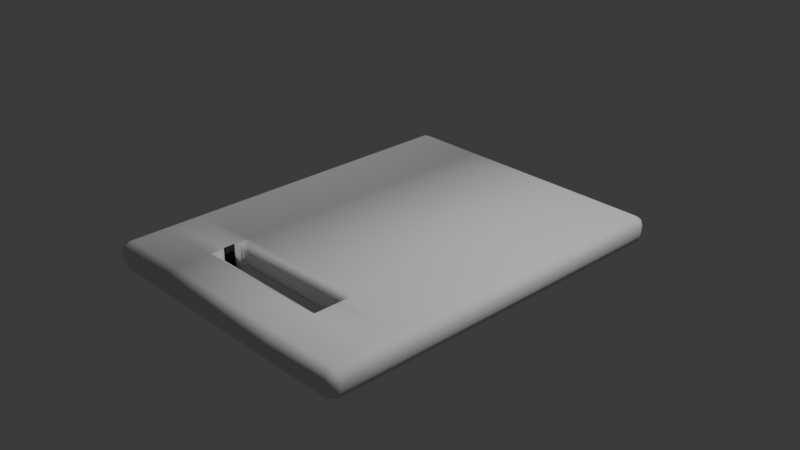 # Source: cutting_board.blend  (saved by Blender 4.3.34; exported with 4.5.12 LTS)
import bpy
from mathutils import Matrix  # noqa: F401  (used for matrix-valued properties, if any)

bpy.ops.wm.read_factory_settings(use_empty=True)
scene = bpy.context.scene
scene.name = 'Scene'

# ---- collections
col_collection = bpy.data.collections.new('Collection'); scene.collection.children.link(col_collection)

# ---- world
world_world = bpy.data.worlds.new('World'); scene.world = world_world
world_world.use_nodes = True; world_world.node_tree.nodes.clear()
_N = world_world.node_tree.nodes; _L = world_world.node_tree.links
n0 = _N.new('ShaderNodeOutputWorld'); n0.name = 'World Output'; n0.location = (300, 300)
n1 = _N.new('ShaderNodeBackground'); n1.name = 'Background'; n1.location = (10, 300)
n1.inputs[0].default_value = (0.05088, 0.05088, 0.05088, 1.0)
_L.new(n1.outputs[0], n0.inputs[0])
n0.is_active_output = True
world_world.color = (0.05088, 0.05088, 0.05088)
world_world.sun_shadow_jitter_overblur = 0.0

# ---- cameras
cam_camera = bpy.data.cameras.new('Camera')
cam_camera.clip_end = 100.0
cam_camera.ortho_scale = 7.314

# ---- lights
light_light = bpy.data.lights.new('Light', 'POINT')
light_light.energy = 1000.0
light_light.shadow_soft_size = 0.1

# ---- meshes
me_cube_001 = bpy.data.meshes.new('Cube.001')
me_cube_001.from_pydata([(-1.523, -2.177, -0.3567), (-1.523, -2.282, -0.252), (-1.628, -2.177, -0.252), (-1.523, -2.251, -0.3261), (-1.583, -2.238, -0.3125), (-1.597, -2.251, -0.252), (-1.597, -2.177, -0.3261), (-1.628, -2.177, -0.1582), (-1.523, -2.282, -0.1582), (-1.523, -2.177, -0.05344), (-1.597, -2.251, -0.1582), (-1.583, -2.238, -0.09772), (-1.523, -2.251, -0.08413), (-1.597, -2.177, -0.08413), (-1.628, 1.875, -0.252), (-1.523, 1.98, -0.252), (-1.523, 1.875, -0.3567), (-1.597, 1.949, -0.252), (-1.583, 1.935, -0.3125), (-1.523, 1.949, -0.3261), (-1.597, 1.875, -0.3261), (-1.523, 1.875, -0.05344), (-1.523, 1.98, -0.1582), (-1.628, 1.875, -0.1582), (-1.523, 1.949, -0.08413), (-1.583, 1.935, -0.09772), (-1.597, 1.949, -0.1582), (-1.597, 1.875, -0.08413), (1.628, -2.177, -0.252), (1.523, -2.282, -0.252), (1.523, -2.177, -0.3567), (1.597, -2.251, -0.252), (1.583, -2.238, -0.3125), (1.523, -2.251, -0.3261), (1.597, -2.177, -0.3261), (1.523, -2.177, -0.05344), (1.523, -2.282, -0.1582), (1.628, -2.177, -0.1582), (1.523, -2.251, -0.08413), (1.583, -2.238, -0.09772), (1.597, -2.251, -0.1582), (1.597, -2.177, -0.08413), (1.523, 1.98, -0.252), (1.628, 1.875, -0.252), (1.523, 1.875, -0.3567), (1.597, 1.949, -0.252), (1.583, 1.935, -0.3125), (1.597, 1.875, -0.3261), (1.523, 1.949, -0.3261), (1.523, 1.875, -0.05344), (1.628, 1.875, -0.1582), (1.523, 1.98, -0.1582), (1.597, 1.875, -0.08413), (1.583, 1.935, -0.09772), (1.597, 1.949, -0.1582), (1.523, 1.949, -0.08413), (-1.628, -1.77, -0.252), (-1.628, -1.622, -0.252), (-1.523, -1.622, -0.3567), (-1.523, -1.78, -0.3567), (-1.628, -1.696, -0.252), (-1.597, -1.697, -0.3261), (-1.597, -1.622, -0.3261), (-1.523, -1.701, -0.3567), (-1.597, -1.775, -0.3261), (-1.523, -1.78, -0.05344), (-1.523, -1.622, -0.05344), (-1.628, -1.622, -0.1582), (-1.628, -1.77, -0.1582), (-1.523, -1.701, -0.05344), (-1.597, -1.697, -0.08413), (-1.597, -1.622, -0.08413), (-1.628, -1.696, -0.1582), (-1.597, -1.775, -0.08413), (1.523, -1.78, -0.3567), (1.523, -1.622, -0.3567), (1.628, -1.622, -0.252), (1.628, -1.77, -0.252), (1.523, -1.701, -0.3567), (1.597, -1.697, -0.3261), (1.597, -1.622, -0.3261), (1.628, -1.696, -0.252), (1.597, -1.775, -0.3261), (1.628, -1.77, -0.1582), (1.628, -1.622, -0.1582), (1.523, -1.622, -0.05344), (1.523, -1.78, -0.05344), (1.628, -1.696, -0.1582), (1.597, -1.697, -0.08413), (1.597, -1.622, -0.08413), (1.523, -1.701, -0.05344), (1.597, -1.775, -0.08413), (-1.523, -1.31, -0.05344), (-1.628, -1.32, -0.1582), (-1.628, -1.468, -0.1582), (-1.523, -1.468, -0.05344), (-1.597, -1.315, -0.08413), (-1.597, -1.392, -0.08413), (-1.628, -1.394, -0.1582), (-1.597, -1.468, -0.08413), (-1.523, -1.389, -0.05344), (1.523, -1.31, -0.3567), (1.628, -1.32, -0.252), (1.628, -1.468, -0.252), (1.523, -1.468, -0.3567), (1.597, -1.315, -0.3261), (1.597, -1.392, -0.3261), (1.628, -1.394, -0.252), (1.597, -1.468, -0.3261), (1.523, -1.389, -0.3567), (-1.628, -1.468, -0.252), (-1.628, -1.32, -0.252), (-1.523, -1.31, -0.3567), (-1.523, -1.468, -0.3567), (-1.628, -1.394, -0.252), (-1.597, -1.392, -0.3261), (-1.597, -1.315, -0.3261), (-1.523, -1.389, -0.3567), (-1.597, -1.468, -0.3261), (1.523, -1.468, -0.05344), (1.628, -1.468, -0.1582), (1.628, -1.32, -0.1582), (1.523, -1.31, -0.05344), (1.597, -1.468, -0.08413), (1.597, -1.392, -0.08413), (1.628, -1.394, -0.1582), (1.597, -1.315, -0.08413), (1.523, -1.389, -0.05344), (0.7807, 1.875, -0.3567), (0.7807, 1.98, -0.252), (0.7807, 1.949, -0.3261), (-0.7807, 1.98, -0.252), (-0.7807, 1.875, -0.3567), (-0.7807, 1.949, -0.3261), (-0.7807, 1.875, -0.05344), (-0.7807, 1.98, -0.1582), (-0.7807, 1.949, -0.08413), (0.7807, 1.98, -0.1582), (0.7807, 1.875, -0.05344), (0.7807, 1.949, -0.08413), (-0.7807, -2.177, -0.3567), (-0.7807, -2.282, -0.252), (-0.7807, -2.251, -0.3261), (0.7807, -2.282, -0.252), (0.7807, -2.177, -0.3567), (0.7807, -2.251, -0.3261), (0.7807, -2.177, -0.05344), (0.7807, -2.282, -0.1582), (0.7807, -2.251, -0.08413), (-0.7807, -2.282, -0.1582), (-0.7807, -2.177, -0.05344), (-0.7807, -2.251, -0.08413), (-0.7807, -1.78, -0.05344), (-0.676, -1.696, -0.1582), (-0.7807, -1.606, -0.05344), (-0.7332, -1.721, -0.08393), (-0.7595, -1.695, -0.07487), (-0.7502, -1.669, -0.1022), (-0.7807, -1.693, -0.05344), (0.7807, -1.606, -0.05344), (0.676, -1.696, -0.1582), (0.7807, -1.78, -0.05344), (0.7502, -1.669, -0.1022), (0.7595, -1.695, -0.07487), (0.7332, -1.721, -0.08393), (0.7807, -1.693, -0.05344), (0.7807, -1.78, -0.3567), (0.676, -1.696, -0.252), (0.7807, -1.606, -0.3567), (0.7332, -1.721, -0.3262), (0.7595, -1.695, -0.3353), (0.7502, -1.669, -0.3079), (0.7807, -1.693, -0.3567), (-0.7807, -1.606, -0.3567), (-0.676, -1.696, -0.252), (-0.7807, -1.78, -0.3567), (-0.7502, -1.669, -0.3079), (-0.7595, -1.695, -0.3353), (-0.7332, -1.721, -0.3262), (-0.7807, -1.693, -0.3567), (0.7807, -1.483, -0.3567), (0.676, -1.394, -0.252), (0.7807, -1.309, -0.3567), (0.7502, -1.42, -0.3079), (0.7595, -1.395, -0.3353), (0.7332, -1.369, -0.3262), (0.7807, -1.396, -0.3567), (-0.7807, -1.309, -0.3567), (-0.676, -1.394, -0.252), (-0.7807, -1.483, -0.3567), (-0.7332, -1.369, -0.3262), (-0.7595, -1.395, -0.3353), (-0.7502, -1.42, -0.3079), (-0.7807, -1.396, -0.3567), (-0.7807, -1.483, -0.05344), (-0.676, -1.394, -0.1582), (-0.7807, -1.309, -0.05344), (-0.7502, -1.42, -0.1022), (-0.7595, -1.395, -0.07487), (-0.7332, -1.369, -0.08393), (-0.7807, -1.396, -0.05344), (0.7807, -1.309, -0.05344), (0.676, -1.394, -0.1582), (0.7807, -1.483, -0.05344), (0.7332, -1.369, -0.08393), (0.7595, -1.395, -0.07487), (0.7502, -1.42, -0.1022), (0.7807, -1.396, -0.05344)], [], [(134, 21, 92, 196), (49, 138, 201, 122), (86, 161, 146, 35), (152, 65, 9, 150), (77, 83, 37, 28), (15, 22, 135, 131), (103, 120, 84, 76), (119, 203, 159, 85), (180, 104, 75, 168), (141, 149, 8, 1), (128, 44, 101, 182), (129, 137, 51, 42), (29, 36, 147, 143), (194, 95, 66, 154), (113, 189, 173, 58), (143, 147, 149, 141), (111, 93, 23, 14), (128, 130, 129, 137, 139, 138, 201, 207, 203, 159, 165, 161, 146, 148, 147, 143, 145, 144, 166, 172, 168, 180, 186, 182), (57, 67, 94, 110), (131, 135, 137, 129), (43, 50, 121, 102), (153, 160, 167, 174), (2, 7, 68, 56), (161, 152, 150, 146), (166, 74, 30, 144), (175, 166, 144, 140), (16, 132, 187, 112), (132, 128, 182, 187), (131, 133, 132, 187, 193, 189, 173, 179, 175, 140, 142, 141, 149, 151, 150, 152, 158, 154, 194, 200, 196, 134, 136, 135), (138, 134, 196, 201), (181, 202, 195, 188), (194, 154, 173, 189), (203, 180, 168, 159), (0, 3, 4, 6), (1, 5, 4, 3), (2, 6, 4, 5), (7, 10, 11, 13), (8, 12, 11, 10), (9, 13, 11, 12), (14, 17, 18, 20), (15, 19, 18, 17), (16, 20, 18, 19), (21, 24, 25, 27), (22, 26, 25, 24), (23, 27, 25, 26), (28, 31, 32, 34), (29, 33, 32, 31), (30, 34, 32, 33), (35, 38, 39, 41), (36, 40, 39, 38), (37, 41, 39, 40), (42, 45, 46, 48), (43, 47, 46, 45), (44, 48, 46, 47), (49, 52, 53, 55), (50, 54, 53, 52), (51, 55, 53, 54), (56, 60, 61, 64), (57, 62, 61, 60), (58, 63, 61, 62), (59, 64, 61, 63), (65, 69, 70, 73), (66, 71, 70, 69), (67, 72, 70, 71), (68, 73, 70, 72), (74, 78, 79, 82), (75, 80, 79, 78), (76, 81, 79, 80), (77, 82, 79, 81), (83, 87, 88, 91), (84, 89, 88, 87), (85, 90, 88, 89), (86, 91, 88, 90), (92, 96, 97, 100), (93, 98, 97, 96), (94, 99, 97, 98), (95, 100, 97, 99), (101, 105, 106, 109), (102, 107, 106, 105), (103, 108, 106, 107), (104, 109, 106, 108), (110, 114, 115, 118), (111, 116, 115, 114), (112, 117, 115, 116), (113, 118, 115, 117), (119, 123, 124, 127), (120, 125, 124, 123), (121, 126, 124, 125), (122, 127, 124, 126), (152, 155, 156, 158), (153, 157, 156, 155), (154, 158, 156, 157), (159, 162, 163, 165), (160, 164, 163, 162), (161, 165, 163, 164), (166, 169, 170, 172), (167, 171, 170, 169), (168, 172, 170, 171), (173, 176, 177, 179), (174, 178, 177, 176), (175, 179, 177, 178), (180, 183, 184, 186), (181, 185, 184, 183), (182, 186, 184, 185), (187, 190, 191, 193), (188, 192, 191, 190), (189, 193, 191, 192), (194, 197, 198, 200), (195, 199, 198, 197), (196, 200, 198, 199), (201, 204, 205, 207), (202, 206, 205, 204), (203, 207, 205, 206), (59, 0, 6, 64), (64, 6, 2, 56), (1, 8, 10, 5), (5, 10, 7, 2), (92, 21, 27, 96), (96, 27, 23, 93), (22, 15, 17, 26), (26, 17, 14, 23), (132, 16, 19, 133), (133, 19, 15, 131), (138, 49, 55, 139), (139, 55, 51, 137), (50, 43, 45, 54), (54, 45, 42, 51), (101, 44, 47, 105), (105, 47, 43, 102), (86, 35, 41, 91), (91, 41, 37, 83), (36, 29, 31, 40), (40, 31, 28, 37), (144, 30, 33, 145), (145, 33, 29, 143), (150, 9, 12, 151), (151, 12, 8, 149), (113, 58, 62, 118), (118, 62, 57, 110), (9, 65, 73, 13), (13, 73, 68, 7), (30, 74, 82, 34), (34, 82, 77, 28), (119, 85, 89, 123), (123, 89, 84, 120), (161, 86, 90, 165), (165, 90, 85, 159), (175, 59, 63, 179), (179, 63, 58, 173), (83, 77, 81, 87), (87, 81, 76, 84), (67, 57, 60, 72), (72, 60, 56, 68), (66, 95, 99, 71), (71, 99, 94, 67), (75, 104, 108, 80), (80, 108, 103, 76), (16, 112, 116, 20), (20, 116, 111, 14), (49, 122, 126, 52), (52, 126, 121, 50), (120, 103, 107, 125), (125, 107, 102, 121), (189, 113, 117, 193), (193, 117, 112, 187), (203, 119, 127, 207), (207, 127, 122, 201), (93, 111, 114, 98), (98, 114, 110, 94), (44, 128, 130, 48), (48, 130, 129, 42), (128, 132, 133, 130), (130, 133, 131, 129), (21, 134, 136, 24), (24, 136, 135, 22), (134, 138, 139, 136), (136, 139, 137, 135), (0, 140, 142, 3), (3, 142, 141, 1), (140, 144, 145, 142), (142, 145, 143, 141), (35, 146, 148, 38), (38, 148, 147, 36), (146, 150, 151, 148), (148, 151, 149, 147), (65, 152, 158, 69), (69, 158, 154, 66), (152, 161, 164, 155), (155, 164, 160, 153), (74, 166, 172, 78), (78, 172, 168, 75), (166, 175, 178, 169), (169, 178, 174, 167), (104, 180, 186, 109), (109, 186, 182, 101), (181, 188, 190, 185), (185, 190, 187, 182), (95, 194, 200, 100), (100, 200, 196, 92), (195, 202, 204, 199), (199, 204, 201, 196), (153, 174, 176, 157), (157, 176, 173, 154), (159, 168, 171, 162), (162, 171, 167, 160), (180, 203, 206, 183), (183, 206, 202, 181), (188, 195, 197, 192), (192, 197, 194, 189), (59, 175, 140, 0)])
me_cube_001.polygons.foreach_set('use_smooth', [True] * 210)
_uv = me_cube_001.uv_layers.new(name='UVMap')
_uv.uv.foreach_set('vector', [0.81, 0.5066, 0.867, 0.5066, 0.867, 0.7077, 0.81, 0.7077, 0.633, 0.5066, 0.69, 0.5066, 0.69, 0.7077, 0.633, 0.7077, 0.633, 0.7346, 0.69, 0.7346, 0.69, 0.7468, 0.633, 0.7468, 0.81, 0.7346, 0.867, 0.7346, 0.867, 0.7468, 0.81, 0.7468, 0.4614, 0.7343, 0.5386, 0.7343, 0.5386, 0.7468, 0.4614, 0.7468, 0.4614, 0.258, 0.5386, 0.258, 0.5386, 0.315, 0.4614, 0.315, 0.4614, 0.7177, 0.5386, 0.7177, 0.5386, 0.7274, 0.4614, 0.7274, 0.633, 0.7177, 0.69, 0.7186, 0.69, 0.7264, 0.633, 0.7274, 0.31, 0.7186, 0.367, 0.7177, 0.367, 0.7274, 0.31, 0.7264, 0.4614, 0.935, 0.5386, 0.935, 0.5386, 0.992, 0.4614, 0.992, 0.31, 0.5066, 0.367, 0.5066, 0.367, 0.7077, 0.31, 0.7077, 0.4614, 0.435, 0.5386, 0.435, 0.5386, 0.492, 0.4614, 0.492, 0.4614, 0.758, 0.5386, 0.758, 0.5386, 0.815, 0.4614, 0.815, 0.81, 0.7186, 0.867, 0.7177, 0.867, 0.7274, 0.81, 0.7264, 0.133, 0.7177, 0.19, 0.7186, 0.19, 0.7264, 0.133, 0.7274, 0.4614, 0.815, 0.5386, 0.815, 0.5386, 0.935, 0.4614, 0.935, 0.4614, 0.04168, 0.5386, 0.04168, 0.5386, 0.2434, 0.4614, 0.2434, 0.0, 0.0, 0.0, 0.0, 0.0, 0.0, 0.0, 0.0, 0.0, 0.0, 0.0, 0.0, 0.0, 0.0, 0.0, 0.0, 0.0, 0.0, 0.0, 0.0, 0.0, 0.0, 0.0, 0.0, 0.0, 0.0, 0.0, 0.0, 0.0, 0.0, 0.0, 0.0, 0.0, 0.0, 0.0, 0.0, 0.0, 0.0, 0.0, 0.0, 0.0, 0.0, 0.0, 0.0, 0.0, 0.0, 0.0, 0.0, 0.4614, 0.02262, 0.5386, 0.02262, 0.5386, 0.03233, 0.4614, 0.03233, 0.4614, 0.315, 0.5386, 0.315, 0.5386, 0.435, 0.4614, 0.435, 0.4614, 0.5066, 0.5386, 0.5066, 0.5386, 0.7083, 0.4614, 0.7083, 0.5664, 0.7026, 0.1365, 0.2824, 0.2198, 0.4988, 0.3873, 0.7125, 0.4614, 0.003206, 0.5386, 0.003206, 0.5386, 0.01567, 0.4614, 0.01567, 0.69, 0.7346, 0.81, 0.7346, 0.81, 0.7468, 0.69, 0.7468, 0.31, 0.7346, 0.367, 0.7346, 0.367, 0.7468, 0.31, 0.7468, 0.19, 0.7346, 0.31, 0.7346, 0.31, 0.7468, 0.19, 0.7468, 0.133, 0.5066, 0.19, 0.5066, 0.19, 0.7077, 0.133, 0.7077, 0.19, 0.5066, 0.31, 0.5066, 0.31, 0.7077, 0.19, 0.7077, 0.0, 0.0, 0.0, 0.0, 0.0, 0.0, 0.0, 0.0, 0.0, 0.0, 0.0, 0.0, 0.0, 0.0, 0.0, 0.0, 0.0, 0.0, 0.0, 0.0, 0.0, 0.0, 0.0, 0.0, 0.0, 0.0, 0.0, 0.0, 0.0, 0.0, 0.0, 0.0, 0.0, 0.0, 0.0, 0.0, 0.0, 0.0, 0.0, 0.0, 0.0, 0.0, 0.0, 0.0, 0.0, 0.0, 0.0, 0.0, 0.69, 0.5066, 0.81, 0.5066, 0.81, 0.7077, 0.69, 0.7077, 0.4396, 0.713, 0.5604, 0.713, 0.5942, 0.713, 0.4058, 0.713, 0.0, 0.0, 0.0, 0.0, 0.0, 0.0, 0.0, 0.0, 0.0, 0.0, 0.0, 0.0, 0.0, 0.0, 0.0, 0.0, 0.133, 0.7468, 0.133, 0.75, 0.1284, 0.75, 0.125, 0.7468, 0.4614, 0.992, 0.4614, 1.0, 0.4115, 1.0, 0.375, 0.992, 0.4614, 0.003206, 0.375, 0.003206, 0.375, 0.001355, 0.4614, 0.0, 0.5386, 0.003206, 0.5386, 0.0, 0.5885, 0.0, 0.625, 0.003206, 0.5386, 0.992, 0.625, 0.992, 0.625, 0.9966, 0.5386, 1.0, 0.867, 0.7468, 0.875, 0.7468, 0.875, 0.7486, 0.867, 0.75, 0.4614, 0.2434, 0.4614, 0.25, 0.4115, 0.25, 0.375, 0.2434, 0.4614, 0.258, 0.375, 0.258, 0.375, 0.2534, 0.4614, 0.25, 0.133, 0.5066, 0.125, 0.5066, 0.125, 0.5028, 0.133, 0.5, 0.867, 0.5066, 0.867, 0.5, 0.8716, 0.5, 0.875, 0.5066, 0.5386, 0.258, 0.5386, 0.25, 0.5885, 0.25, 0.625, 0.258, 0.5386, 0.2434, 0.625, 0.2434, 0.625, 0.2472, 0.5386, 0.25, 0.4614, 0.7468, 0.4614, 0.75, 0.3872, 0.7507, 0.375, 0.7468, 0.4614, 0.758, 0.375, 0.758, 0.3872, 0.7507, 0.4614, 0.75, 0.367, 0.7468, 0.375, 0.7468, 0.3872, 0.7507, 0.367, 0.75, 0.633, 0.7468, 0.633, 0.75, 0.614, 0.7495, 0.625, 0.7468, 0.5386, 0.758, 0.5386, 0.75, 0.614, 0.7495, 0.625, 0.758, 0.5386, 0.7468, 0.625, 0.7468, 0.614, 0.7495, 0.5386, 0.75, 0.4614, 0.492, 0.4614, 0.5, 0.386, 0.5009, 0.375, 0.492, 0.4614, 0.5066, 0.375, 0.5066, 0.386, 0.5009, 0.4614, 0.5, 0.367, 0.5066, 0.367, 0.5, 0.386, 0.5009, 0.375, 0.5066, 0.633, 0.5066, 0.625, 0.5066, 0.6128, 0.4998, 0.633, 0.5, 0.5386, 0.5066, 0.5386, 0.5, 0.6128, 0.4998, 0.625, 0.5066, 0.5386, 0.492, 0.625, 0.492, 0.6128, 0.4998, 0.5386, 0.5, 0.4614, 0.01567, 0.4614, 0.01794, 0.4003, 0.01794, 0.375, 0.01552, 0.4614, 0.02262, 0.375, 0.02262, 0.375, 0.01794, 0.4614, 0.01794, 0.133, 0.7274, 0.133, 0.7321, 0.1274, 0.7321, 0.125, 0.7274, 0.133, 0.7346, 0.125, 0.7345, 0.125, 0.7321, 0.133, 0.7321, 0.867, 0.7346, 0.867, 0.7321, 0.8726, 0.7321, 0.875, 0.7345, 0.867, 0.7274, 0.875, 0.7274, 0.875, 0.7321, 0.867, 0.7321, 0.5386, 0.02262, 0.5386, 0.01794, 0.5997, 0.01794, 0.625, 0.02262, 0.5386, 0.01567, 0.625, 0.01552, 0.625, 0.01789, 0.5386, 0.01794, 0.367, 0.7346, 0.367, 0.7321, 0.3807, 0.7321, 0.375, 0.7345, 0.367, 0.7274, 0.375, 0.7274, 0.3807, 0.7321, 0.367, 0.7321, 0.4614, 0.7274, 0.4614, 0.7321, 0.3807, 0.7321, 0.375, 0.7274, 0.4614, 0.7343, 0.375, 0.7345, 0.3807, 0.7321, 0.4614, 0.7321, 0.5386, 0.7343, 0.5386, 0.7321, 0.6193, 0.7321, 0.625, 0.7345, 0.5386, 0.7274, 0.625, 0.7274, 0.6193, 0.7321, 0.5386, 0.7321, 0.633, 0.7274, 0.633, 0.7321, 0.6193, 0.7321, 0.625, 0.7274, 0.633, 0.7346, 0.625, 0.7345, 0.6193, 0.7321, 0.633, 0.7321, 0.867, 0.7077, 0.875, 0.708, 0.875, 0.7129, 0.867, 0.713, 0.5386, 0.04168, 0.5386, 0.037, 0.5997, 0.037, 0.625, 0.042, 0.5386, 0.03233, 0.625, 0.03233, 0.625, 0.037, 0.5386, 0.037, 0.867, 0.7177, 0.867, 0.713, 0.8726, 0.713, 0.875, 0.7177, 0.367, 0.7077, 0.375, 0.708, 0.3807, 0.713, 0.367, 0.713, 0.4614, 0.7083, 0.4614, 0.713, 0.3807, 0.713, 0.375, 0.708, 0.4614, 0.7177, 0.375, 0.7177, 0.3807, 0.713, 0.4614, 0.713, 0.367, 0.7177, 0.367, 0.713, 0.3807, 0.713, 0.375, 0.7177, 0.4614, 0.03233, 0.4614, 0.037, 0.4003, 0.037, 0.375, 0.03233, 0.4614, 0.04168, 0.375, 0.042, 0.375, 0.03711, 0.4614, 0.037, 0.133, 0.7077, 0.133, 0.713, 0.1274, 0.713, 0.125, 0.708, 0.133, 0.7177, 0.125, 0.7177, 0.125, 0.713, 0.133, 0.713, 0.633, 0.7177, 0.625, 0.7177, 0.6193, 0.713, 0.633, 0.713, 0.5386, 0.7177, 0.5386, 0.713, 0.6193, 0.713, 0.625, 0.7177, 0.5386, 0.7083, 0.625, 0.708, 0.6193, 0.713, 0.5386, 0.713, 0.633, 0.7077, 0.633, 0.713, 0.6193, 0.713, 0.625, 0.708, 0.81, 0.7346, 0.8063, 0.7321, 0.8083, 0.7321, 0.81, 0.7321, 0.5664, 0.7026, 0.7102, 0.7321, 0.7662, 0.7321, 0.7853, 0.7098, 0.81, 0.7264, 0.81, 0.7321, 0.81, 0.7321, 0.81, 0.7321, 0.0, 0.0, 0.0, 0.0, 0.0, 0.0, 0.0, 0.0, 0.1365, 0.2824, 0.02466, 0.02229, 0.01099, 0.009931, 0.04987, 0.1178, 0.69, 0.7346, 0.69, 0.7321, 0.69, 0.7321, 0.6937, 0.7321, 0.31, 0.7346, 0.3063, 0.7321, 0.3083, 0.7321, 0.31, 0.7321, 0.2198, 0.4988, 0.2601, 0.6143, 0.2881, 0.6803, 0.3063, 0.7321, 0.31, 0.7264, 0.31, 0.7321, 0.31, 0.7321, 0.31, 0.7321, 0.0, 0.0, 0.0, 0.0, 0.0, 0.0, 0.0, 0.0, 0.3873, 0.7125, 0.1937, 0.7321, 0.1917, 0.7321, 0.2898, 0.7321, 0.19, 0.7346, 0.19, 0.7321, 0.19, 0.7321, 0.1937, 0.7321, 0.0, 0.0, 0.0, 0.0, 0.0, 0.0, 0.0, 0.0, 0.4396, 0.713, 0.3063, 0.713, 0.3083, 0.713, 0.3711, 0.713, 0.31, 0.7077, 0.31, 0.713, 0.31, 0.713, 0.3063, 0.713, 0.19, 0.7077, 0.1937, 0.713, 0.1917, 0.713, 0.19, 0.713, 0.4058, 0.713, 0.2898, 0.713, 0.2338, 0.713, 0.1937, 0.713, 0.19, 0.7186, 0.19, 0.713, 0.19, 0.713, 0.19, 0.713, 0.0, 0.0, 0.0, 0.0, 0.0, 0.0, 0.0, 0.0, 0.5942, 0.713, 0.8063, 0.713, 0.8083, 0.713, 0.7102, 0.713, 0.81, 0.7077, 0.81, 0.713, 0.81, 0.713, 0.8063, 0.713, 0.69, 0.7077, 0.6937, 0.713, 0.6917, 0.713, 0.69, 0.713, 0.5604, 0.713, 0.6289, 0.713, 0.6632, 0.713, 0.6937, 0.713, 0.69, 0.7186, 0.69, 0.713, 0.69, 0.713, 0.69, 0.713, 0.133, 0.7346, 0.133, 0.7468, 0.125, 0.7468, 0.125, 0.7345, 0.375, 0.01552, 0.375, 0.003206, 0.4614, 0.003206, 0.4614, 0.01567, 0.4614, 0.992, 0.5386, 0.992, 0.5386, 1.0, 0.4614, 1.0, 0.4614, 0.0, 0.5386, 0.0, 0.5386, 0.003206, 0.4614, 0.003206, 0.867, 0.7077, 0.867, 0.5066, 0.875, 0.5066, 0.875, 0.708, 0.625, 0.042, 0.625, 0.2434, 0.5386, 0.2434, 0.5386, 0.04168, 0.5386, 0.258, 0.4614, 0.258, 0.4614, 0.25, 0.5386, 0.25, 0.5386, 0.25, 0.4614, 0.25, 0.4614, 0.2434, 0.5386, 0.2434, 0.19, 0.5066, 0.133, 0.5066, 0.133, 0.5, 0.19, 0.5, 0.375, 0.315, 0.375, 0.258, 0.4614, 0.258, 0.4614, 0.315, 0.69, 0.5066, 0.633, 0.5066, 0.633, 0.5, 0.69, 0.5, 0.625, 0.435, 0.625, 0.492, 0.5386, 0.492, 0.5386, 0.435, 0.5386, 0.5066, 0.4614, 0.5066, 0.4614, 0.5, 0.5386, 0.5, 0.5386, 0.5, 0.4614, 0.5, 0.4614, 0.492, 0.5386, 0.492, 0.367, 0.7077, 0.367, 0.5066, 0.375, 0.5066, 0.375, 0.708, 0.375, 0.708, 0.375, 0.5066, 0.4614, 0.5066, 0.4614, 0.7083, 0.633, 0.7346, 0.633, 0.7468, 0.625, 0.7468, 0.625, 0.7345, 0.625, 0.7345, 0.625, 0.7468, 0.5386, 0.7468, 0.5386, 0.7343, 0.5386, 0.758, 0.4614, 0.758, 0.4614, 0.75, 0.5386, 0.75, 0.5386, 0.75, 0.4614, 0.75, 0.4614, 0.7468, 0.5386, 0.7468, 0.31, 0.7468, 0.367, 0.7468, 0.367, 0.75, 0.31, 0.75, 0.375, 0.815, 0.375, 0.758, 0.4614, 0.758, 0.4614, 0.815, 0.81, 0.7468, 0.867, 0.7468, 0.867, 0.75, 0.81, 0.75, 0.625, 0.935, 0.625, 0.992, 0.5386, 0.992, 0.5386, 0.935, 0.133, 0.7177, 0.133, 0.7274, 0.125, 0.7274, 0.125, 0.7177, 0.375, 0.03233, 0.375, 0.02262, 0.4614, 0.02262, 0.4614, 0.03233, 0.867, 0.7468, 0.867, 0.7346, 0.875, 0.7345, 0.875, 0.7468, 0.625, 0.003206, 0.625, 0.01552, 0.5386, 0.01567, 0.5386, 0.003206, 0.367, 0.7468, 0.367, 0.7346, 0.375, 0.7345, 0.375, 0.7468, 0.375, 0.7468, 0.375, 0.7345, 0.4614, 0.7343, 0.4614, 0.7468, 0.633, 0.7177, 0.633, 0.7274, 0.625, 0.7274, 0.625, 0.7177, 0.625, 0.7177, 0.625, 0.7274, 0.5386, 0.7274, 0.5386, 0.7177, 0.69, 0.7346, 0.633, 0.7346, 0.633, 0.7321, 0.69, 0.7321, 0.69, 0.7321, 0.633, 0.7321, 0.633, 0.7274, 0.69, 0.7264, 0.19, 0.7346, 0.133, 0.7346, 0.133, 0.7321, 0.19, 0.7321, 0.19, 0.7321, 0.133, 0.7321, 0.133, 0.7274, 0.19, 0.7264, 0.5386, 0.7343, 0.4614, 0.7343, 0.4614, 0.7321, 0.5386, 0.7321, 0.5386, 0.7321, 0.4614, 0.7321, 0.4614, 0.7274, 0.5386, 0.7274, 0.5386, 0.02262, 0.4614, 0.02262, 0.4614, 0.01794, 0.5386, 0.01794, 0.5386, 0.01794, 0.4614, 0.01794, 0.4614, 0.01567, 0.5386, 0.01567, 0.867, 0.7274, 0.867, 0.7177, 0.875, 0.7177, 0.875, 0.7274, 0.625, 0.02262, 0.625, 0.03233, 0.5386, 0.03233, 0.5386, 0.02262, 0.367, 0.7274, 0.367, 0.7177, 0.375, 0.7177, 0.375, 0.7274, 0.375, 0.7274, 0.375, 0.7177, 0.4614, 0.7177, 0.4614, 0.7274, 0.133, 0.5066, 0.133, 0.7077, 0.125, 0.708, 0.125, 0.5066, 0.375, 0.2434, 0.375, 0.042, 0.4614, 0.04168, 0.4614, 0.2434, 0.633, 0.5066, 0.633, 0.7077, 0.625, 0.708, 0.625, 0.5066, 0.625, 0.5066, 0.625, 0.708, 0.5386, 0.7083, 0.5386, 0.5066, 0.5386, 0.7177, 0.4614, 0.7177, 0.4614, 0.713, 0.5386, 0.713, 0.5386, 0.713, 0.4614, 0.713, 0.4614, 0.7083, 0.5386, 0.7083, 0.19, 0.7186, 0.133, 0.7177, 0.133, 0.713, 0.19, 0.713, 0.19, 0.713, 0.133, 0.713, 0.133, 0.7077, 0.19, 0.7077, 0.69, 0.7186, 0.633, 0.7177, 0.633, 0.713, 0.69, 0.713, 0.69, 0.713, 0.633, 0.713, 0.633, 0.7077, 0.69, 0.7077, 0.5386, 0.04168, 0.4614, 0.04168, 0.4614, 0.037, 0.5386, 0.037, 0.5386, 0.037, 0.4614, 0.037, 0.4614, 0.03233, 0.5386, 0.03233, 0.367, 0.5066, 0.31, 0.5066, 0.31, 0.5, 0.367, 0.5, 0.375, 0.492, 0.375, 0.435, 0.4614, 0.435, 0.4614, 0.492, 0.31, 0.5066, 0.19, 0.5066, 0.19, 0.5, 0.31, 0.5, 0.375, 0.435, 0.375, 0.315, 0.4614, 0.315, 0.4614, 0.435, 0.867, 0.5066, 0.81, 0.5066, 0.81, 0.5, 0.867, 0.5, 0.625, 0.258, 0.625, 0.315, 0.5386, 0.315, 0.5386, 0.258, 0.81, 0.5066, 0.69, 0.5066, 0.69, 0.5, 0.81, 0.5, 0.625, 0.315, 0.625, 0.435, 0.5386, 0.435, 0.5386, 0.315, 0.133, 0.7468, 0.19, 0.7468, 0.19, 0.75, 0.133, 0.75, 0.375, 0.992, 0.375, 0.935, 0.4614, 0.935, 0.4614, 0.992, 0.19, 0.7468, 0.31, 0.7468, 0.31, 0.75, 0.19, 0.75, 0.375, 0.935, 0.375, 0.815, 0.4614, 0.815, 0.4614, 0.935, 0.633, 0.7468, 0.69, 0.7468, 0.69, 0.75, 0.633, 0.75, 0.625, 0.758, 0.625, 0.815, 0.5386, 0.815, 0.5386, 0.758, 0.69, 0.7468, 0.81, 0.7468, 0.81, 0.75, 0.69, 0.75, 0.625, 0.815, 0.625, 0.935, 0.5386, 0.935, 0.5386, 0.815, 0.867, 0.7346, 0.81, 0.7346, 0.81, 0.7321, 0.867, 0.7321, 0.867, 0.7321, 0.81, 0.7321, 0.81, 0.7264, 0.867, 0.7274, 0.81, 0.7346, 0.69, 0.7346, 0.6937, 0.7321, 0.8063, 0.7321, 0.7853, 0.7098, 0.02466, 0.02229, 0.1365, 0.2824, 0.5664, 0.7026, 0.367, 0.7346, 0.31, 0.7346, 0.31, 0.7321, 0.367, 0.7321, 0.367, 0.7321, 0.31, 0.7321, 0.31, 0.7264, 0.367, 0.7274, 0.31, 0.7346, 0.19, 0.7346, 0.1937, 0.7321, 0.3063, 0.7321, 0.3063, 0.7321, 0.1937, 0.7321, 0.3873, 0.7125, 0.2198, 0.4988, 0.367, 0.7177, 0.31, 0.7186, 0.31, 0.713, 0.367, 0.713, 0.367, 0.713, 0.31, 0.713, 0.31, 0.7077, 0.367, 0.7077, 0.4396, 0.713, 0.4058, 0.713, 0.1937, 0.713, 0.3063, 0.713, 0.3063, 0.713, 0.1937, 0.713, 0.19, 0.7077, 0.31, 0.7077, 0.867, 0.7177, 0.81, 0.7186, 0.81, 0.713, 0.867, 0.713, 0.867, 0.713, 0.81, 0.713, 0.81, 0.7077, 0.867, 0.7077, 0.5942, 0.713, 0.5604, 0.713, 0.6937, 0.713, 0.8063, 0.713, 0.8063, 0.713, 0.6937, 0.713, 0.69, 0.7077, 0.81, 0.7077, 0.5664, 0.7026, 0.3873, 0.7125, 0.2898, 0.7321, 0.7102, 0.7321, 0.0, 0.0, 0.0, 0.0, 0.0, 0.0, 0.0, 0.0, 0.0, 0.0, 0.0, 0.0, 0.0, 0.0, 0.0, 0.0, 0.04987, 0.1178, 0.2601, 0.6143, 0.2198, 0.4988, 0.1365, 0.2824, 0.0, 0.0, 0.0, 0.0, 0.0, 0.0, 0.0, 0.0, 0.3711, 0.713, 0.6289, 0.713, 0.5604, 0.713, 0.4396, 0.713, 0.4058, 0.713, 0.5942, 0.713, 0.7102, 0.713, 0.2898, 0.713, 0.0, 0.0, 0.0, 0.0, 0.0, 0.0, 0.0, 0.0, 0.133, 0.7346, 0.19, 0.7346, 0.19, 0.7468, 0.133, 0.7468])
me_cube_001.update()

# ---- objects
ob_light = bpy.data.objects.new('Light', light_light)
ob_camera = bpy.data.objects.new('Camera', cam_camera)
ob_cube = bpy.data.objects.new('Cube', me_cube_001)

# ---- transforms, parenting, visibility, modifiers, constraints
ob_light.location = (4.076, 1.005, 5.904)
ob_light.rotation_euler = (0.6503, 0.05522, 1.866)
ob_light.lock_rotations_4d = False
ob_light.empty_display_type = 'ARROWS'
ob_light.color = (0.0, 0.0, 0.0, 0.0)
ob_light.lineart.crease_threshold = 0.0
ob_camera.location = (7.359, -6.926, 4.958)
ob_camera.rotation_euler = (1.109, 0.0, 0.8149)
ob_camera.lock_rotations_4d = False
ob_camera.empty_display_type = 'ARROWS'
ob_camera.color = (0.0, 0.0, 0.0, 0.0)
ob_camera.display_type = 'WIRE'
ob_camera.lineart.crease_threshold = 0.0
ob_cube.location = (0.0, 0.0, 0.0)

# ---- collection membership
col_collection.objects.link(ob_light)
col_collection.objects.link(ob_camera)
col_collection.objects.link(ob_cube)

# ---- scene / render settings (as saved in the file)
scene.camera = ob_camera
scene.frame_start = 1; scene.frame_end = 250; scene.frame_set(2)
scene.render.engine = 'BLENDER_EEVEE_NEXT'
bpy.context.view_layer.update()
